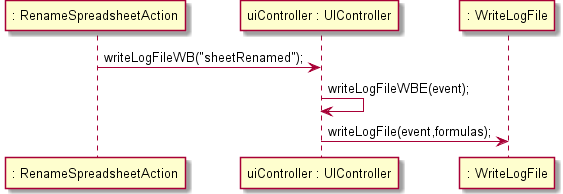

The diagram above was rendered by PlantUML. Its source (embedded in the PNG):
@startuml doc-files/us050_design6.png
participant ": RenameSpreadsheetAction" as A
participant "uiController : UIController" as UI
participant ": WriteLogFile" as WLF
A -> UI : writeLogFileWB("sheetRenamed");
UI -> UI : writeLogFileWBE(event);
UI -> WLF : writeLogFile(event,formulas);
@enduml